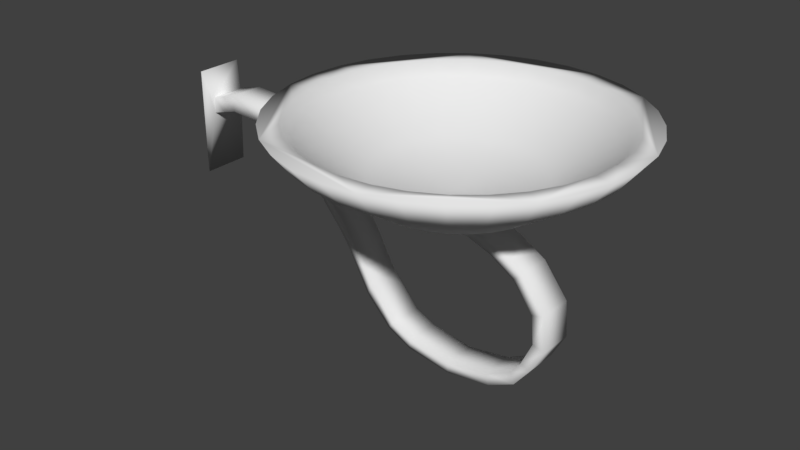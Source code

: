 # Source: WallCandleStickUnited_01.blend  (saved by Blender 2.79.0; exported with 4.5.12 LTS)
import bpy
from mathutils import Matrix  # noqa: F401  (used for matrix-valued properties, if any)

bpy.ops.wm.read_factory_settings(use_empty=True)
scene = bpy.context.scene
scene.name = 'Scene'

# ---- collections
col_collection_1 = bpy.data.collections.new('Collection 1'); scene.collection.children.link(col_collection_1)

# ---- materials (node trees are filled in below, after node groups)
mat_material = bpy.data.materials.new('Material')
mat_material.alpha_threshold = 0.0
mat_material.use_transparent_shadow = False
mat_material.roughness = 0.5

# ---- material node trees

# ---- world
world_world = bpy.data.worlds.new('World'); scene.world = world_world
world_world.color = (0.05088, 0.05088, 0.05088)
world_world.use_sun_shadow = False
world_world.sun_shadow_jitter_overblur = 0.0
world_world.cycles.sampling_method = 'MANUAL'

# ---- meshes
me_cube_002 = bpy.data.meshes.new('Cube.002')
me_cube_002.from_pydata([(-1.024, -0.1024, -0.1252), (-1.024, -0.1024, -0.02812), (-1.024, 0.1024, -0.1252), (-1.024, 0.1024, -0.02812), (-0.1961, -0.1024, -0.3757), (-0.1534, -0.1024, -0.408), (-0.1961, 0.1024, -0.3757), (-0.1534, 0.1024, -0.408), (-0.6001, 0.1024, 0.5212), (-0.619, 0.1024, 0.5913), (-0.6001, -0.1024, 0.5212), (-0.619, -0.1024, 0.5913), (-0.07962, 0.1024, -0.2612), (-0.1374, -0.1024, -0.2491), (-0.1374, 0.1024, -0.2491), (-0.07962, -0.1024, -0.2612), (-0.9409, 0.1024, -0.01185), (-0.9857, -0.1024, 0.0289), (-0.9857, 0.1024, 0.0289), (-0.9409, -0.1024, -0.01185), (-0.9393, 0.1024, 0.1921), (-0.8948, -0.1024, 0.1389), (-0.8948, 0.1024, 0.1389), (-0.9393, -0.1024, 0.1921), (-0.8931, 0.1024, 0.3031), (-0.8531, -0.1024, 0.2524), (-0.8531, 0.1024, 0.2524), (-0.8931, -0.1024, 0.3031), (-0.804, 0.1024, 0.4496), (-0.7603, -0.1024, 0.4002), (-0.7603, 0.1024, 0.4002), (-0.804, -0.1024, 0.4496), (-0.4344, 0.1024, 0.5352), (-0.4144, -0.1024, 0.6072), (-0.4144, 0.1024, 0.6072), (-0.4344, -0.1024, 0.5352), (-0.2667, 0.1024, 0.5268), (-0.2975, -0.1024, 0.4725), (-0.2975, 0.1024, 0.4725), (-0.2667, -0.1024, 0.5268), (-0.1502, 0.1024, 0.4366), (-0.2172, -0.1024, 0.4135), (-0.2172, 0.1024, 0.4135), (-0.1502, -0.1024, 0.4366), (-0.07391, 0.1024, 0.2778), (-0.1378, -0.1024, 0.2616), (-0.1378, 0.1024, 0.2616), (-0.07391, -0.1024, 0.2778), (-0.3149, 0.1024, -0.5598), (-0.3862, 0.1024, -0.5365), (-0.3862, -0.1024, -0.5365), (-0.3149, -0.1024, -0.5598), (-0.556, 0.1024, -0.691), (-0.6151, 0.1024, -0.6613), (-0.6151, -0.1024, -0.6613), (-0.556, -0.1024, -0.691), (-0.6642, 0.1024, -0.7649), (-0.7595, 0.1024, -0.7638), (-0.7595, -0.1024, -0.7638), (-0.6642, -0.1024, -0.7649), (-0.8454, 0.1024, -0.9201), (-0.936, 0.1024, -0.9237), (-0.936, -0.1024, -0.9237), (-0.8454, -0.1024, -0.9201), (-1.031, 0.1024, -1.14), (-1.127, 0.1024, -1.139), (-1.127, -0.1024, -1.139), (-1.031, -0.1024, -1.14), (-1.136, 0.1024, -1.369), (-1.232, 0.1024, -1.368), (-1.232, -0.1024, -1.368), (-1.136, -0.1024, -1.369), (-1.153, 0.1024, -1.575), (-1.248, 0.1024, -1.573), (-1.248, -0.1024, -1.573), (-1.153, -0.1024, -1.575), (-1.129, 0.1024, -1.661), (-1.224, 0.1024, -1.66), (-1.224, -0.1024, -1.66), (-1.129, -0.1024, -1.661), (-1.105, 0.1024, -1.741), (-1.201, 0.1024, -1.74), (-1.201, -0.1024, -1.74), (-1.105, -0.1024, -1.741), (-0.7231, 0.1392, -1.797), (-1.357, 0.1392, -1.796), (-1.357, -0.1406, -1.796), (-0.7231, -0.1406, -1.797), (-0.03582, 0.1024, 0.008288), (-0.09629, -0.1024, 0.006227), (-0.09629, 0.1024, 0.006227), (-0.03582, -0.1024, 0.008288), (-1.085, -3.652e-08, -0.02858), (-1.175, -0.09136, 0.4307), (-1.175, 0.09136, -0.4879), (-1.175, 0.3311, 0.3026), (-1.175, -0.4327, -0.2078), (-1.175, 0.4593, -0.1199), (-1.175, -0.3894, 0.2316), (-1.175, 0.3311, -0.3597), (-1.175, 0.09136, 0.4307), (-1.175, -0.09136, -0.4879), (-1.175, -0.1792, 0.4041), (-1.175, 0.4327, 0.1506), (-1.175, -0.4683, -0.02858), (-1.175, -0.2602, 0.3608), (-1.175, 0.1792, -0.4612), (-1.175, 0.2602, 0.3608), (-1.175, -0.2602, -0.418), (-1.175, -0.3894, -0.2888), (-1.175, 0.4683, -0.02858), (-1.175, -0.4327, 0.1506), (-1.175, 0.3894, -0.2888), (-1.175, 4.522e-07, 0.4397), (-1.175, 3.536e-08, -0.4969), (-1.175, 0.3894, 0.2316), (-1.175, -0.4593, -0.1199), (-1.175, -0.3311, 0.3026), (-1.175, 0.2602, -0.418), (-1.175, 0.1792, 0.4041), (-1.175, -0.1792, -0.4612), (-1.175, -0.3311, -0.3597), (-1.175, 0.4593, 0.06278), (-1.175, 0.4327, -0.2078), (-1.175, -0.4593, 0.06278), (-1.406, -0.7657, -0.3457), (-1.406, 0.8129, -0.1903), (-1.406, -0.6891, 0.4319), (-1.406, 0.5861, -0.6146), (-1.406, 0.1617, 0.7843), (-1.406, -0.1617, -0.8415), (-1.406, -0.3172, 0.7371), (-1.406, 0.7657, 0.2886), (-1.406, -0.8288, -0.02858), (-1.406, -0.4605, 0.6605), (-1.406, 0.3172, -0.7943), (-1.406, 0.4605, 0.6605), (-1.406, -0.4605, -0.7177), (-1.406, -0.6891, -0.489), (-1.406, -0.7657, 0.2886), (-1.406, 0.6891, -0.489), (-1.406, 0.8288, -0.02858), (-1.406, 7.638e-07, 0.8002), (-1.406, 2.606e-08, -0.8574), (-1.406, 0.6891, 0.4319), (-1.406, -0.8129, -0.1903), (-1.406, -0.5861, 0.5575), (-1.406, 0.4605, -0.7177), (-1.406, 0.3172, 0.7371), (-1.406, -0.3172, -0.7943), (-1.406, -0.5861, -0.6146), (-1.406, 0.8129, 0.1331), (-1.406, 0.7657, -0.3458), (-1.406, -0.8129, 0.1331), (-1.406, -0.1617, 0.7843), (-1.406, 0.1617, -0.8415), (-1.406, 0.5861, 0.5575), (-1.478, 1.0, -0.02858), (-1.478, 0.9808, -0.2237), (-1.478, 0.9239, -0.4113), (-1.478, 0.8315, -0.5842), (-1.478, 0.7071, -0.7357), (-1.478, 0.5556, -0.8601), (-1.478, 0.3827, -0.9525), (-1.478, 0.1951, -1.009), (-1.478, 7.55e-08, -1.029), (-1.478, -0.1951, -1.009), (-1.478, -0.3827, -0.9525), (-1.478, -0.5556, -0.8601), (-1.478, -0.7071, -0.7357), (-1.478, -0.8315, -0.5842), (-1.478, -0.9239, -0.4113), (-1.478, -0.9808, -0.2237), (-1.478, -1.0, -0.02858), (-1.478, -0.9808, 0.1665), (-1.478, -0.9239, 0.3541), (-1.478, -0.8315, 0.527), (-1.478, -0.7071, 0.6785), (-1.478, -0.5556, 0.8029), (-1.478, -0.3827, 0.8953), (-0.9706, -3.899e-08, -0.02858), (-1.478, -0.1951, 0.9522), (-1.478, 9.656e-07, 0.9714), (-1.478, 0.1951, 0.9522), (-1.478, 0.3827, 0.8953), (-1.478, 0.5556, 0.8029), (-1.478, 0.7071, 0.6785), (-1.478, 0.8315, 0.527), (-1.478, 0.9239, 0.3541), (-1.478, 0.9808, 0.1665), (-1.089, -0.09754, 0.4618), (-1.089, 0.09755, -0.519), (-1.089, 0.3536, 0.325), (-1.089, -0.4619, -0.2199), (-1.089, 0.4904, -0.1261), (-1.089, -0.4157, 0.2492), (-1.089, 0.3536, -0.3821), (-1.089, 0.09755, 0.4618), (-1.089, -0.09755, -0.519), (-1.089, -0.1913, 0.4334), (-1.089, 0.4619, 0.1628), (-1.089, -0.5, -0.02858), (-1.089, -0.2778, 0.3872), (-1.089, 0.1913, -0.4905), (-1.089, 0.2778, 0.3872), (-1.089, -0.2778, -0.4443), (-1.089, -0.4157, -0.3064), (-1.089, 0.5, -0.02858), (-1.089, -0.4619, 0.1628), (-1.089, 0.4157, -0.3064), (-1.089, 4.828e-07, 0.4714), (-1.089, 3.775e-08, -0.5286), (-1.089, 0.4157, 0.2492), (-1.089, -0.4904, -0.1261), (-1.089, -0.3536, 0.325), (-1.089, 0.2778, -0.4443), (-1.089, 0.1913, 0.4334), (-1.089, -0.1913, -0.4905), (-1.089, -0.3536, -0.3821), (-1.089, 0.4904, 0.06896), (-1.089, 0.4619, -0.2199), (-1.089, -0.4904, 0.06896), (-1.336, -0.8175, -0.3672), (-1.336, 0.8679, -0.2012), (-1.336, -0.7358, 0.463), (-1.336, 0.6257, -0.6543), (-1.336, 0.1726, 0.8393), (-1.336, -0.1726, -0.8965), (-1.336, -0.3386, 0.789), (-1.336, 0.8175, 0.3101), (-1.336, -0.8849, -0.02858), (-1.336, -0.4916, 0.7072), (-1.336, 0.3386, -0.8461), (-1.336, 0.4916, 0.7072), (-1.336, -0.4916, -0.7644), (-1.336, -0.7358, -0.5202), (-1.336, -0.8175, 0.3101), (-1.336, 0.7358, -0.5202), (-1.336, 0.8849, -0.02858), (-1.336, 8.155e-07, 0.8563), (-1.336, 2.782e-08, -0.9135), (-1.336, 0.7358, 0.463), (-1.336, -0.8679, -0.2012), (-1.336, -0.6257, 0.5971), (-1.336, 0.4916, -0.7644), (-1.336, 0.3386, 0.789), (-1.336, -0.3386, -0.8461), (-1.336, -0.6257, -0.6543), (-1.336, 0.8679, 0.1441), (-1.336, 0.8175, -0.3672), (-1.336, -0.8679, 0.1441), (-1.336, -0.1726, 0.8393), (-1.336, 0.1726, -0.8965), (-1.336, 0.6257, 0.5971), (-1.478, -0.1731, -0.8987), (-1.478, -0.3395, -0.8482), (-1.478, -0.4929, -0.7662), (-1.478, -0.6273, -0.6559), (-1.478, -0.7377, -0.5215), (-1.478, -0.8196, -0.3681), (-1.478, -0.8701, -0.2017), (-1.478, -0.8872, -0.02858), (-1.478, -0.8701, 0.1445), (-1.478, -0.8196, 0.3109), (-1.478, -0.7377, 0.4643), (-1.478, -0.6273, 0.5987), (-1.478, -0.1731, 0.8415), (-1.478, -0.3395, 0.7911), (-1.478, -0.4929, 0.7091), (-1.478, 0.1731, -0.8987), (-1.478, 5.024e-08, -0.9158), (-1.478, 0.3395, -0.8482), (-1.478, 0.3395, 0.7911), (-1.478, 0.1731, 0.8415), (-1.478, 8.399e-07, 0.8586), (-1.478, 0.4929, -0.7662), (-1.478, 0.6273, -0.6559), (-1.478, 0.6273, 0.5987), (-1.478, 0.4929, 0.7091), (-1.478, 0.7377, -0.5215), (-1.478, 0.7377, 0.4643), (-1.478, 0.8196, -0.3681), (-1.478, 0.8196, 0.3109), (-1.478, 0.8701, -0.2017), (-1.478, 0.8872, -0.02858), (-1.478, 0.8701, 0.1445)], [], [(0, 1, 3, 2), (14, 12, 7, 6), (7, 5, 51, 48), (19, 17, 1, 0), (14, 6, 4, 13), (18, 3, 1, 17), (34, 9, 11, 33), (30, 8, 10, 29), (35, 33, 11, 10), (30, 28, 9, 8), (4, 5, 15, 13), (7, 12, 15, 5), (90, 14, 13, 89), (90, 88, 12, 14), (2, 3, 18, 16), (2, 16, 19, 0), (20, 18, 17, 23), (21, 23, 17, 19), (25, 27, 23, 21), (24, 20, 23, 27), (16, 18, 20, 22), (16, 22, 21, 19), (28, 24, 27, 31), (29, 31, 27, 25), (22, 20, 24, 26), (22, 26, 25, 21), (10, 11, 31, 29), (9, 28, 31, 11), (26, 24, 28, 30), (26, 30, 29, 25), (8, 9, 34, 32), (8, 32, 35, 10), (37, 39, 33, 35), (36, 34, 33, 39), (40, 36, 39, 43), (41, 43, 39, 37), (32, 34, 36, 38), (32, 38, 37, 35), (45, 47, 43, 41), (44, 40, 43, 47), (38, 36, 40, 42), (38, 42, 41, 37), (88, 44, 47, 91), (89, 91, 47, 45), (42, 40, 44, 46), (42, 46, 45, 41), (48, 51, 55, 52), (6, 7, 48, 49), (5, 4, 50, 51), (4, 6, 49, 50), (53, 52, 56, 57), (49, 48, 52, 53), (51, 50, 54, 55), (50, 49, 53, 54), (56, 59, 63, 60), (55, 54, 58, 59), (54, 53, 57, 58), (52, 55, 59, 56), (63, 62, 66, 67), (57, 56, 60, 61), (59, 58, 62, 63), (58, 57, 61, 62), (64, 67, 71, 68), (62, 61, 65, 66), (60, 63, 67, 64), (61, 60, 64, 65), (69, 68, 72, 73), (65, 64, 68, 69), (67, 66, 70, 71), (66, 65, 69, 70), (75, 74, 78, 79), (71, 70, 74, 75), (70, 69, 73, 74), (68, 71, 75, 72), (76, 79, 83, 80), (74, 73, 77, 78), (72, 75, 79, 76), (73, 72, 76, 77), (83, 82, 86, 87), (77, 76, 80, 81), (79, 78, 82, 83), (78, 77, 81, 82), (85, 84, 87, 86), (82, 81, 85, 86), (80, 83, 87, 84), (81, 80, 84, 85), (13, 15, 91, 89), (12, 88, 91, 15), (46, 44, 88, 90), (46, 90, 89, 45), (114, 92, 94), (96, 92, 109), (117, 92, 98), (119, 92, 100), (110, 92, 122), (97, 92, 110), (94, 92, 106), (109, 92, 121), (98, 92, 111), (100, 92, 113), (122, 92, 103), (106, 92, 118), (121, 92, 108), (111, 92, 124), (113, 92, 93), (103, 92, 115), (118, 92, 99), (108, 92, 120), (124, 92, 104), (93, 92, 102), (115, 92, 95), (99, 92, 112), (120, 92, 101), (104, 92, 116), (102, 92, 105), (95, 92, 107), (112, 92, 123), (101, 92, 114), (116, 92, 96), (105, 92, 117), (107, 92, 119), (123, 92, 97), (136, 107, 119, 148), (152, 123, 97, 126), (143, 114, 94, 155), (125, 96, 109, 138), (146, 117, 98, 127), (148, 119, 100, 129), (141, 110, 122, 151), (126, 97, 110, 141), (155, 94, 106, 135), (138, 109, 121, 150), (127, 98, 111, 139), (129, 100, 113, 142), (151, 122, 103, 132), (135, 106, 118, 147), (150, 121, 108, 137), (139, 111, 124, 153), (142, 113, 93, 154), (132, 103, 115, 144), (147, 118, 99, 128), (137, 108, 120, 149), (153, 124, 104, 133), (154, 93, 102, 131), (144, 115, 95, 156), (128, 99, 112, 140), (149, 120, 101, 130), (133, 104, 116, 145), (131, 102, 105, 134), (156, 95, 107, 136), (140, 112, 123, 152), (130, 101, 114, 143), (145, 116, 96, 125), (134, 105, 117, 146), (157, 238, 223, 158), (158, 223, 249, 159), (159, 249, 237, 160), (160, 237, 225, 161), (161, 225, 244, 162), (162, 244, 232, 163), (163, 232, 252, 164), (164, 252, 240, 165), (165, 240, 227, 166), (166, 227, 246, 167), (167, 246, 234, 168), (168, 234, 247, 169), (169, 247, 235, 170), (170, 235, 222, 171), (171, 222, 242, 172), (172, 242, 230, 173), (173, 230, 250, 174), (174, 250, 236, 175), (175, 236, 224, 176), (176, 224, 243, 177), (177, 243, 231, 178), (178, 231, 228, 179), (179, 228, 251, 181), (181, 251, 239, 182), (182, 239, 226, 183), (183, 226, 245, 184), (184, 245, 233, 185), (185, 233, 253, 186), (186, 253, 241, 187), (187, 241, 229, 188), (188, 229, 248, 189), (189, 248, 238, 157), (157, 158, 159, 160, 161, 162, 163, 164, 165, 270, 269, 271, 275, 276, 279, 281, 283, 284, 285, 282, 280, 277, 278, 272, 273, 274, 182, 183, 184, 185, 186, 187, 188, 189), (211, 191, 180), (193, 206, 180), (214, 195, 180), (216, 197, 180), (207, 219, 180), (194, 207, 180), (191, 203, 180), (206, 218, 180), (195, 208, 180), (197, 210, 180), (219, 200, 180), (203, 215, 180), (218, 205, 180), (208, 221, 180), (210, 190, 180), (200, 212, 180), (215, 196, 180), (205, 217, 180), (221, 201, 180), (190, 199, 180), (212, 192, 180), (196, 209, 180), (217, 198, 180), (201, 213, 180), (199, 202, 180), (192, 204, 180), (209, 220, 180), (198, 211, 180), (213, 193, 180), (202, 214, 180), (204, 216, 180), (220, 194, 180), (233, 245, 216, 204), (249, 223, 194, 220), (240, 252, 191, 211), (222, 235, 206, 193), (243, 224, 195, 214), (245, 226, 197, 216), (238, 248, 219, 207), (223, 238, 207, 194), (252, 232, 203, 191), (235, 247, 218, 206), (224, 236, 208, 195), (226, 239, 210, 197), (248, 229, 200, 219), (232, 244, 215, 203), (247, 234, 205, 218), (236, 250, 221, 208), (239, 251, 190, 210), (229, 241, 212, 200), (244, 225, 196, 215), (234, 246, 217, 205), (250, 230, 201, 221), (251, 228, 199, 190), (241, 253, 192, 212), (225, 237, 209, 196), (246, 227, 198, 217), (230, 242, 213, 201), (228, 231, 202, 199), (253, 233, 204, 192), (237, 249, 220, 209), (227, 240, 211, 198), (242, 222, 193, 213), (231, 243, 214, 202), (254, 130, 143, 270), (257, 150, 137, 256), (256, 137, 149, 255), (273, 129, 142, 274), (269, 155, 135, 271), (270, 143, 155, 269), (275, 147, 128, 276), (262, 153, 133, 261), (278, 136, 148, 272), (261, 133, 145, 260), (284, 141, 151, 285), (276, 128, 140, 279), (264, 127, 139, 263), (279, 140, 152, 281), (258, 138, 150, 257), (280, 144, 156, 277), (285, 151, 132, 282), (272, 148, 129, 273), (259, 125, 138, 258), (265, 146, 127, 264), (182, 274, 266, 267, 268, 265, 264, 263, 262, 261, 260, 259, 258, 257, 256, 255, 254, 270, 165, 166, 167, 168, 169, 170, 171, 172, 173, 174, 175, 176, 177, 178, 179, 181), (267, 131, 134, 268), (283, 126, 141, 284), (271, 135, 147, 275), (274, 142, 154, 266), (255, 149, 130, 254), (263, 139, 153, 262), (282, 132, 144, 280), (281, 152, 126, 283), (260, 145, 125, 259), (266, 154, 131, 267), (277, 156, 136, 278), (268, 134, 146, 265)])
me_cube_002.polygons.foreach_set('use_smooth', [True] * 284)
_uv = me_cube_002.uv_layers.new(name='UVMap')
_uv.uv.foreach_set('vector', [0.8343, 0.2339, 0.8119, 0.2339, 0.8119, 0.1818, 0.8343, 0.1818, 0.6744, 0.299, 0.6766, 0.2882, 0.7039, 0.3019, 0.6979, 0.3099, 0.9409, 0.1297, 0.9409, 0.07765, 0.9805, 0.07765, 0.9805, 0.1297, 0.369, 0.448, 0.3765, 0.4563, 0.3659, 0.4633, 0.3479, 0.4633, 0.8278, 0.1818, 0.7984, 0.1818, 0.7984, 0.1297, 0.8278, 0.1297, 0.7987, 0.1818, 0.8119, 0.1818, 0.8119, 0.2339, 0.7987, 0.2339, 0.5971, 0.2339, 0.5535, 0.2339, 0.5535, 0.1818, 0.5971, 0.1818, 0.604, 0.02558, 0.642, 0.02558, 0.642, 0.07765, 0.604, 0.07765, 0.4706, 0.3539, 0.484, 0.3502, 0.4811, 0.3882, 0.468, 0.3847, 0.5537, 0.4147, 0.5445, 0.4228, 0.5182, 0.3884, 0.5312, 0.3849, 0.3014, 0.3096, 0.2954, 0.3016, 0.3226, 0.2879, 0.3249, 0.2987, 0.9409, 0.1297, 0.9051, 0.1297, 0.9051, 0.07765, 0.9409, 0.07765, 0.8869, 0.1818, 0.8278, 0.1818, 0.8278, 0.1297, 0.8869, 0.1297, 0.6269, 0.2913, 0.6265, 0.2801, 0.6766, 0.2882, 0.6744, 0.299, 0.6513, 0.4636, 0.6333, 0.4636, 0.6227, 0.4566, 0.6303, 0.4483, 0.6325, 0.1297, 0.6609, 0.1297, 0.6609, 0.1818, 0.6325, 0.1818, 0.7608, 0.1818, 0.7987, 0.1818, 0.7987, 0.2339, 0.7608, 0.2339, 0.397, 0.4394, 0.4069, 0.4477, 0.3765, 0.4563, 0.369, 0.448, 0.4181, 0.4317, 0.4275, 0.4391, 0.4069, 0.4477, 0.397, 0.4394, 0.735, 0.1818, 0.7608, 0.1818, 0.7608, 0.2339, 0.735, 0.2339, 0.6303, 0.4483, 0.6227, 0.4566, 0.5924, 0.448, 0.6022, 0.4397, 0.6609, 0.1297, 0.6968, 0.1297, 0.6968, 0.1818, 0.6609, 0.1818, 0.7009, 0.1818, 0.735, 0.1818, 0.735, 0.2339, 0.7009, 0.2339, 0.4455, 0.4144, 0.4547, 0.4225, 0.4275, 0.4391, 0.4181, 0.4317, 0.6022, 0.4397, 0.5924, 0.448, 0.5717, 0.4394, 0.5812, 0.4319, 0.6968, 0.1297, 0.724, 0.1297, 0.724, 0.1818, 0.6968, 0.1818, 0.468, 0.3847, 0.4811, 0.3882, 0.4547, 0.4225, 0.4455, 0.4144, 0.6675, 0.1818, 0.7009, 0.1818, 0.7009, 0.2339, 0.6675, 0.2339, 0.5812, 0.4319, 0.5717, 0.4394, 0.5445, 0.4228, 0.5537, 0.4147, 0.724, 0.1297, 0.7606, 0.1297, 0.7606, 0.1818, 0.724, 0.1818, 0.5312, 0.3849, 0.5182, 0.3884, 0.5152, 0.3504, 0.5286, 0.3541, 0.642, 0.02558, 0.6804, 0.02558, 0.6804, 0.07765, 0.642, 0.07765, 0.459, 0.3284, 0.4691, 0.3227, 0.484, 0.3502, 0.4706, 0.3539, 0.6354, 0.2339, 0.5971, 0.2339, 0.5971, 0.1818, 0.6354, 0.1818, 0.6675, 0.2339, 0.6354, 0.2339, 0.6354, 0.1818, 0.6675, 0.1818, 0.448, 0.3135, 0.4523, 0.301, 0.4691, 0.3227, 0.459, 0.3284, 0.5286, 0.3541, 0.5152, 0.3504, 0.5302, 0.323, 0.5402, 0.3287, 0.6804, 0.02558, 0.7114, 0.02558, 0.7114, 0.07765, 0.6804, 0.07765, 0.4198, 0.2987, 0.4228, 0.2869, 0.4523, 0.301, 0.448, 0.3135, 0.7815, 0.1297, 0.7475, 0.1297, 0.7475, 0.07765, 0.7815, 0.07765, 0.5402, 0.3287, 0.5302, 0.323, 0.5469, 0.3013, 0.5512, 0.3138, 0.7114, 0.02558, 0.7294, 0.02558, 0.7294, 0.07765, 0.7114, 0.07765, 0.8421, 0.1297, 0.7815, 0.1297, 0.7815, 0.07765, 0.8421, 0.07765, 0.3723, 0.291, 0.3727, 0.2798, 0.4228, 0.2869, 0.4198, 0.2987, 0.5512, 0.3138, 0.5469, 0.3013, 0.5764, 0.2871, 0.5794, 0.299, 0.9805, 0.1818, 0.9457, 0.1818, 0.9457, 0.1297, 0.9805, 0.1297, 0.6219, 0.1297, 0.6219, 0.07765, 0.6787, 0.07765, 0.6787, 0.1297, 0.6979, 0.3099, 0.7039, 0.3019, 0.7321, 0.3319, 0.7277, 0.3452, 0.2954, 0.3016, 0.3014, 0.3096, 0.2715, 0.3449, 0.2671, 0.3317, 0.7984, 0.1297, 0.7984, 0.1818, 0.7606, 0.1818, 0.7606, 0.1297, 0.7509, 0.3877, 0.7565, 0.3767, 0.7702, 0.3968, 0.77, 0.4145, 0.7277, 0.3452, 0.7321, 0.3319, 0.7565, 0.3767, 0.7509, 0.3877, 0.2671, 0.3317, 0.2715, 0.3449, 0.2483, 0.3874, 0.2428, 0.3765, 0.6145, 0.1378, 0.5584, 0.1378, 0.5584, 0.08437, 0.6145, 0.08437, 0.7043, 0.1297, 0.7043, 0.07765, 0.7475, 0.07765, 0.7475, 0.1297, 0.2428, 0.3765, 0.2483, 0.3874, 0.2292, 0.4143, 0.229, 0.3966, 0.7294, 0.07765, 0.7294, 0.02558, 0.7536, 0.02558, 0.7536, 0.07765, 0.6787, 0.1297, 0.6787, 0.07765, 0.7043, 0.07765, 0.7043, 0.1297, 0.2002, 0.4302, 0.1995, 0.4471, 0.1595, 0.4825, 0.1593, 0.4648, 0.77, 0.4145, 0.7702, 0.3968, 0.799, 0.4305, 0.7997, 0.4473, 0.229, 0.3966, 0.2292, 0.4143, 0.1995, 0.4471, 0.2002, 0.4302, 0.7536, 0.07765, 0.7536, 0.02558, 0.7911, 0.02558, 0.7911, 0.07765, 0.367, 0.1525, 0.367, 0.09067, 0.4331, 0.09067, 0.4331, 0.1525, 0.7911, 0.07765, 0.7911, 0.02558, 0.8415, 0.02558, 0.8415, 0.07765, 0.3006, 0.1525, 0.3006, 0.09067, 0.367, 0.09067, 0.367, 0.1525, 0.7997, 0.4473, 0.799, 0.4305, 0.8399, 0.4651, 0.8397, 0.4828, 0.8823, 0.5023, 0.8825, 0.4846, 0.9206, 0.4876, 0.9204, 0.5053, 0.8397, 0.4828, 0.8399, 0.4651, 0.8825, 0.4846, 0.8823, 0.5023, 0.1593, 0.4648, 0.1595, 0.4825, 0.1169, 0.502, 0.1167, 0.4843, 0.8415, 0.07765, 0.8415, 0.02558, 0.8948, 0.02558, 0.8948, 0.07765, 0.07858, 0.4873, 0.07879, 0.5051, 0.06266, 0.5006, 0.06244, 0.4829, 0.1167, 0.4843, 0.1169, 0.502, 0.07879, 0.5051, 0.07858, 0.4873, 0.8948, 0.07765, 0.8948, 0.02558, 0.9422, 0.02558, 0.9422, 0.07765, 0.4331, 0.1525, 0.4331, 0.09067, 0.4894, 0.09067, 0.4894, 0.1525, 0.5122, 0.1525, 0.5122, 0.09067, 0.5331, 0.09067, 0.5331, 0.1525, 0.9422, 0.07765, 0.9422, 0.02558, 0.9622, 0.02558, 0.9622, 0.07765, 0.4894, 0.1525, 0.4894, 0.09067, 0.5122, 0.09067, 0.5122, 0.1525, 0.9204, 0.5053, 0.9206, 0.4876, 0.9368, 0.4832, 0.9366, 0.5009, 0.04762, 0.4786, 0.04783, 0.4963, 0.03747, 0.5252, 0.03726, 0.4075, 0.9366, 0.5009, 0.9368, 0.4832, 0.9516, 0.4788, 0.9514, 0.4965, 0.06244, 0.4829, 0.06266, 0.5006, 0.04783, 0.4963, 0.04762, 0.4786, 0.9622, 0.07765, 0.9622, 0.02558, 0.9805, 0.02558, 0.9805, 0.07765, 0.2039, 0.2858, 0.05779, 0.2858, 0.05779, 0.2146, 0.2039, 0.2146, 0.1118, 0.1119, 0.05571, 0.1119, 0.0456, 0.07271, 0.1223, 0.07271, 0.2265, 0.08384, 0.2265, 0.1457, 0.1223, 0.1572, 0.1223, 0.07271, 0.9514, 0.4965, 0.9516, 0.4788, 0.962, 0.4078, 0.9618, 0.5255, 0.3249, 0.2987, 0.3226, 0.2879, 0.3727, 0.2798, 0.3723, 0.291, 0.9051, 0.1297, 0.8421, 0.1297, 0.8421, 0.07765, 0.9051, 0.07765, 0.5794, 0.299, 0.5764, 0.2871, 0.6265, 0.2801, 0.6269, 0.2913, 0.9457, 0.1818, 0.8869, 0.1818, 0.8869, 0.1297, 0.9457, 0.1297, 0.1413, 0.7488, 0.2485, 0.7488, 0.1433, 0.7697, 0.2075, 0.6497, 0.2485, 0.7488, 0.1889, 0.6596, 0.3244, 0.6729, 0.2485, 0.7488, 0.3081, 0.6596, 0.3476, 0.7898, 0.2485, 0.7488, 0.3537, 0.7697, 0.2485, 0.856, 0.2485, 0.7488, 0.2694, 0.854, 0.2276, 0.854, 0.2485, 0.7488, 0.2485, 0.856, 0.1433, 0.7697, 0.2485, 0.7488, 0.1494, 0.7898, 0.1889, 0.6596, 0.2485, 0.7488, 0.1727, 0.6729, 0.3081, 0.6596, 0.2485, 0.7488, 0.2896, 0.6497, 0.3537, 0.7697, 0.2485, 0.7488, 0.3558, 0.7488, 0.2694, 0.854, 0.2485, 0.7488, 0.2896, 0.8479, 0.1494, 0.7898, 0.2485, 0.7488, 0.1594, 0.8084, 0.1727, 0.6729, 0.2485, 0.7488, 0.1594, 0.6892, 0.2896, 0.6497, 0.2485, 0.7488, 0.2694, 0.6436, 0.3558, 0.7488, 0.2485, 0.7488, 0.3537, 0.7279, 0.2896, 0.8479, 0.2485, 0.7488, 0.3081, 0.8379, 0.1594, 0.8084, 0.2485, 0.7488, 0.1727, 0.8246, 0.1594, 0.6892, 0.2485, 0.7488, 0.1494, 0.7077, 0.2694, 0.6436, 0.2485, 0.7488, 0.2485, 0.6415, 0.3537, 0.7279, 0.2485, 0.7488, 0.3476, 0.7077, 0.3081, 0.8379, 0.2485, 0.7488, 0.3244, 0.8246, 0.1727, 0.8246, 0.2485, 0.7488, 0.1889, 0.8379, 0.1494, 0.7077, 0.2485, 0.7488, 0.1433, 0.7279, 0.2485, 0.6415, 0.2485, 0.7488, 0.2276, 0.6436, 0.3476, 0.7077, 0.2485, 0.7488, 0.3377, 0.6892, 0.3244, 0.8246, 0.2485, 0.7488, 0.3377, 0.8084, 0.1889, 0.8379, 0.2485, 0.7488, 0.2075, 0.8479, 0.1433, 0.7279, 0.2485, 0.7488, 0.1413, 0.7488, 0.2276, 0.6436, 0.2485, 0.7488, 0.2075, 0.6497, 0.3377, 0.6892, 0.2485, 0.7488, 0.3244, 0.6729, 0.3377, 0.8084, 0.2485, 0.7488, 0.3476, 0.7898, 0.2075, 0.8479, 0.2485, 0.7488, 0.2276, 0.854, 0.4063, 0.8542, 0.3377, 0.8084, 0.3476, 0.7898, 0.4239, 0.8214, 0.1759, 0.9241, 0.2075, 0.8479, 0.2276, 0.854, 0.2115, 0.9349, 0.05873, 0.7488, 0.1413, 0.7488, 0.1433, 0.7697, 0.06238, 0.7858, 0.1759, 0.5734, 0.2075, 0.6497, 0.1889, 0.6596, 0.1431, 0.591, 0.3827, 0.6146, 0.3244, 0.6729, 0.3081, 0.6596, 0.354, 0.591, 0.4239, 0.8214, 0.3476, 0.7898, 0.3537, 0.7697, 0.4347, 0.7858, 0.2485, 0.9386, 0.2485, 0.856, 0.2694, 0.854, 0.2855, 0.9349, 0.2115, 0.9349, 0.2276, 0.854, 0.2485, 0.856, 0.2485, 0.9386, 0.06238, 0.7858, 0.1433, 0.7697, 0.1494, 0.7898, 0.07318, 0.8214, 0.1431, 0.591, 0.1889, 0.6596, 0.1727, 0.6729, 0.1143, 0.6146, 0.354, 0.591, 0.3081, 0.6596, 0.2896, 0.6497, 0.3212, 0.5734, 0.4347, 0.7858, 0.3537, 0.7697, 0.3558, 0.7488, 0.4383, 0.7488, 0.2855, 0.9349, 0.2694, 0.854, 0.2896, 0.8479, 0.3212, 0.9241, 0.07318, 0.8214, 0.1494, 0.7898, 0.1594, 0.8084, 0.09072, 0.8542, 0.1143, 0.6146, 0.1727, 0.6729, 0.1594, 0.6892, 0.09072, 0.6433, 0.3212, 0.5734, 0.2896, 0.6497, 0.2694, 0.6436, 0.2855, 0.5626, 0.4383, 0.7488, 0.3558, 0.7488, 0.3537, 0.7279, 0.4347, 0.7118, 0.3212, 0.9241, 0.2896, 0.8479, 0.3081, 0.8379, 0.354, 0.9066, 0.09072, 0.8542, 0.1594, 0.8084, 0.1727, 0.8246, 0.1143, 0.883, 0.09072, 0.6433, 0.1594, 0.6892, 0.1494, 0.7077, 0.07318, 0.6761, 0.2855, 0.5626, 0.2694, 0.6436, 0.2485, 0.6415, 0.2485, 0.559, 0.4347, 0.7118, 0.3537, 0.7279, 0.3476, 0.7077, 0.4239, 0.6761, 0.354, 0.9066, 0.3081, 0.8379, 0.3244, 0.8246, 0.3827, 0.883, 0.1143, 0.883, 0.1727, 0.8246, 0.1889, 0.8379, 0.1431, 0.9066, 0.07318, 0.6761, 0.1494, 0.7077, 0.1433, 0.7279, 0.06238, 0.7118, 0.2485, 0.559, 0.2485, 0.6415, 0.2276, 0.6436, 0.2115, 0.5626, 0.4239, 0.6761, 0.3476, 0.7077, 0.3377, 0.6892, 0.4063, 0.6433, 0.3827, 0.883, 0.3244, 0.8246, 0.3377, 0.8084, 0.4063, 0.8542, 0.1431, 0.9066, 0.1889, 0.8379, 0.2075, 0.8479, 0.1759, 0.9241, 0.06238, 0.7118, 0.1433, 0.7279, 0.1413, 0.7488, 0.05873, 0.7488, 0.2115, 0.5626, 0.2276, 0.6436, 0.2075, 0.6497, 0.1759, 0.5734, 0.4063, 0.6433, 0.3377, 0.6892, 0.3244, 0.6729, 0.3827, 0.6146, 0.75, 0.5229, 0.75, 0.5492, 0.7104, 0.5531, 0.7053, 0.5273, 0.7053, 0.5273, 0.7104, 0.5531, 0.6724, 0.5647, 0.6623, 0.5403, 0.6623, 0.5403, 0.6724, 0.5647, 0.6374, 0.5834, 0.6227, 0.5615, 0.6227, 0.5615, 0.6374, 0.5834, 0.6067, 0.6086, 0.588, 0.5899, 0.588, 0.5899, 0.6067, 0.6086, 0.5815, 0.6393, 0.5596, 0.6247, 0.5596, 0.6247, 0.5815, 0.6393, 0.5627, 0.6743, 0.5384, 0.6642, 0.5384, 0.6642, 0.5627, 0.6743, 0.5512, 0.7123, 0.5254, 0.7072, 0.5254, 0.7072, 0.5512, 0.7123, 0.5473, 0.7519, 0.521, 0.7519, 0.521, 0.7519, 0.5473, 0.7519, 0.5512, 0.7914, 0.5254, 0.7965, 0.5254, 0.7965, 0.5512, 0.7914, 0.5627, 0.8294, 0.5384, 0.8395, 0.5384, 0.8395, 0.5627, 0.8294, 0.5815, 0.8645, 0.5596, 0.8791, 0.5596, 0.8791, 0.5815, 0.8645, 0.6067, 0.8952, 0.588, 0.9138, 0.588, 0.9138, 0.6067, 0.8952, 0.6374, 0.9204, 0.6227, 0.9423, 0.6227, 0.9423, 0.6374, 0.9204, 0.6724, 0.9391, 0.6623, 0.9634, 0.6623, 0.9634, 0.6724, 0.9391, 0.7104, 0.9506, 0.7053, 0.9765, 0.7053, 0.9765, 0.7104, 0.9506, 0.75, 0.9545, 0.75, 0.9809, 0.75, 0.9809, 0.75, 0.9545, 0.7895, 0.9506, 0.7946, 0.9765, 0.7946, 0.9765, 0.7895, 0.9506, 0.8275, 0.9391, 0.8376, 0.9634, 0.8376, 0.9634, 0.8275, 0.9391, 0.8625, 0.9204, 0.8772, 0.9423, 0.8772, 0.9423, 0.8625, 0.9204, 0.8932, 0.8952, 0.9119, 0.9138, 0.9119, 0.9138, 0.8932, 0.8952, 0.9185, 0.8645, 0.9404, 0.8791, 0.9404, 0.8791, 0.9185, 0.8645, 0.9372, 0.8294, 0.9615, 0.8395, 0.9615, 0.8395, 0.9372, 0.8294, 0.9487, 0.7914, 0.9746, 0.7965, 0.9746, 0.7965, 0.9487, 0.7914, 0.9526, 0.7519, 0.979, 0.7519, 0.979, 0.7519, 0.9526, 0.7519, 0.9487, 0.7123, 0.9746, 0.7072, 0.9746, 0.7072, 0.9487, 0.7123, 0.9372, 0.6743, 0.9615, 0.6642, 0.9615, 0.6642, 0.9372, 0.6743, 0.9185, 0.6393, 0.9404, 0.6247, 0.9404, 0.6247, 0.9185, 0.6393, 0.8932, 0.6086, 0.9119, 0.5899, 0.9119, 0.5899, 0.8932, 0.6086, 0.8625, 0.5834, 0.8772, 0.5615, 0.8772, 0.5615, 0.8625, 0.5834, 0.8275, 0.5647, 0.8376, 0.5403, 0.8376, 0.5403, 0.8275, 0.5647, 0.7895, 0.5531, 0.7946, 0.5273, 0.7946, 0.5273, 0.7895, 0.5531, 0.75, 0.5492, 0.75, 0.5229, 0.2485, 0.9778, 0.2038, 0.9734, 0.1609, 0.9603, 0.1213, 0.9392, 0.0866, 0.9107, 0.05812, 0.876, 0.03696, 0.8364, 0.02393, 0.7935, 0.01953, 0.7488, 0.04536, 0.7488, 0.04927, 0.7884, 0.06083, 0.8265, 0.0796, 0.8616, 0.1049, 0.8924, 0.1357, 0.9177, 0.1708, 0.9365, 0.2089, 0.948, 0.2485, 0.9519, 0.2882, 0.948, 0.3263, 0.9365, 0.3614, 0.9177, 0.3922, 0.8924, 0.4174, 0.8616, 0.4362, 0.8265, 0.4478, 0.7884, 0.4517, 0.7488, 0.4775, 0.7488, 0.4731, 0.7935, 0.4601, 0.8364, 0.4389, 0.876, 0.4104, 0.9107, 0.3757, 0.9392, 0.3362, 0.9603, 0.2932, 0.9734, 0.6355, 0.7519, 0.6377, 0.7295, 0.75, 0.7519, 0.7061, 0.8577, 0.6864, 0.8471, 0.75, 0.7519, 0.8309, 0.8328, 0.8136, 0.8471, 0.75, 0.7519, 0.8557, 0.7081, 0.8623, 0.7295, 0.75, 0.7519, 0.75, 0.6374, 0.7723, 0.6396, 0.75, 0.7519, 0.7276, 0.6396, 0.75, 0.6374, 0.75, 0.7519, 0.6377, 0.7295, 0.6442, 0.7081, 0.75, 0.7519, 0.6864, 0.8471, 0.669, 0.8328, 0.75, 0.7519, 0.8136, 0.8471, 0.7938, 0.8577, 0.75, 0.7519, 0.8623, 0.7295, 0.8645, 0.7519, 0.75, 0.7519, 0.7723, 0.6396, 0.7938, 0.6461, 0.75, 0.7519, 0.6442, 0.7081, 0.6548, 0.6883, 0.75, 0.7519, 0.669, 0.8328, 0.6548, 0.8155, 0.75, 0.7519, 0.7938, 0.8577, 0.7723, 0.8642, 0.75, 0.7519, 0.8645, 0.7519, 0.8623, 0.7742, 0.75, 0.7519, 0.7938, 0.6461, 0.8136, 0.6567, 0.75, 0.7519, 0.6548, 0.6883, 0.669, 0.6709, 0.75, 0.7519, 0.6548, 0.8155, 0.6442, 0.7957, 0.75, 0.7519, 0.7723, 0.8642, 0.75, 0.8664, 0.75, 0.7519, 0.8623, 0.7742, 0.8557, 0.7957, 0.75, 0.7519, 0.8136, 0.6567, 0.8309, 0.6709, 0.75, 0.7519, 0.669, 0.6709, 0.6864, 0.6567, 0.75, 0.7519, 0.6442, 0.7957, 0.6377, 0.7742, 0.75, 0.7519, 0.75, 0.8664, 0.7276, 0.8642, 0.75, 0.7519, 0.8557, 0.7957, 0.8452, 0.8155, 0.75, 0.7519, 0.8309, 0.6709, 0.8452, 0.6883, 0.75, 0.7519, 0.6864, 0.6567, 0.7061, 0.6461, 0.75, 0.7519, 0.6377, 0.7742, 0.6355, 0.7519, 0.75, 0.7519, 0.7276, 0.8642, 0.7061, 0.8577, 0.75, 0.7519, 0.8452, 0.8155, 0.8309, 0.8328, 0.75, 0.7519, 0.8452, 0.6883, 0.8557, 0.7081, 0.75, 0.7519, 0.7061, 0.6461, 0.7276, 0.6396, 0.75, 0.7519, 0.9185, 0.6393, 0.9372, 0.6743, 0.8557, 0.7081, 0.8452, 0.6883, 0.6724, 0.5647, 0.7104, 0.5531, 0.7276, 0.6396, 0.7061, 0.6461, 0.5473, 0.7519, 0.5512, 0.7123, 0.6377, 0.7295, 0.6355, 0.7519, 0.6724, 0.9391, 0.6374, 0.9204, 0.6864, 0.8471, 0.7061, 0.8577, 0.8932, 0.8952, 0.8625, 0.9204, 0.8136, 0.8471, 0.8309, 0.8328, 0.9372, 0.6743, 0.9487, 0.7123, 0.8623, 0.7295, 0.8557, 0.7081, 0.75, 0.5492, 0.7895, 0.5531, 0.7723, 0.6396, 0.75, 0.6374, 0.7104, 0.5531, 0.75, 0.5492, 0.75, 0.6374, 0.7276, 0.6396, 0.5512, 0.7123, 0.5627, 0.6743, 0.6442, 0.7081, 0.6377, 0.7295, 0.6374, 0.9204, 0.6067, 0.8952, 0.669, 0.8328, 0.6864, 0.8471, 0.8625, 0.9204, 0.8275, 0.9391, 0.7938, 0.8577, 0.8136, 0.8471, 0.9487, 0.7123, 0.9526, 0.7519, 0.8645, 0.7519, 0.8623, 0.7295, 0.7895, 0.5531, 0.8275, 0.5647, 0.7938, 0.6461, 0.7723, 0.6396, 0.5627, 0.6743, 0.5815, 0.6393, 0.6548, 0.6883, 0.6442, 0.7081, 0.6067, 0.8952, 0.5815, 0.8645, 0.6548, 0.8155, 0.669, 0.8328, 0.8275, 0.9391, 0.7895, 0.9506, 0.7723, 0.8642, 0.7938, 0.8577, 0.9526, 0.7519, 0.9487, 0.7914, 0.8623, 0.7742, 0.8645, 0.7519, 0.8275, 0.5647, 0.8625, 0.5834, 0.8136, 0.6567, 0.7938, 0.6461, 0.5815, 0.6393, 0.6067, 0.6086, 0.669, 0.6709, 0.6548, 0.6883, 0.5815, 0.8645, 0.5627, 0.8294, 0.6442, 0.7957, 0.6548, 0.8155, 0.7895, 0.9506, 0.75, 0.9545, 0.75, 0.8664, 0.7723, 0.8642, 0.9487, 0.7914, 0.9372, 0.8294, 0.8557, 0.7957, 0.8623, 0.7742, 0.8625, 0.5834, 0.8932, 0.6086, 0.8309, 0.6709, 0.8136, 0.6567, 0.6067, 0.6086, 0.6374, 0.5834, 0.6864, 0.6567, 0.669, 0.6709, 0.5627, 0.8294, 0.5512, 0.7914, 0.6377, 0.7742, 0.6442, 0.7957, 0.75, 0.9545, 0.7104, 0.9506, 0.7276, 0.8642, 0.75, 0.8664, 0.9372, 0.8294, 0.9185, 0.8645, 0.8452, 0.8155, 0.8557, 0.7957, 0.8932, 0.6086, 0.9185, 0.6393, 0.8452, 0.6883, 0.8309, 0.6709, 0.6374, 0.5834, 0.6724, 0.5647, 0.7061, 0.6461, 0.6864, 0.6567, 0.5512, 0.7914, 0.5473, 0.7519, 0.6355, 0.7519, 0.6377, 0.7742, 0.7104, 0.9506, 0.6724, 0.9391, 0.7061, 0.8577, 0.7276, 0.8642, 0.9185, 0.8645, 0.8932, 0.8952, 0.8309, 0.8328, 0.8452, 0.8155, 0.04927, 0.7091, 0.06238, 0.7118, 0.05873, 0.7488, 0.04536, 0.7488, 0.1049, 0.6051, 0.1143, 0.6146, 0.09072, 0.6433, 0.0796, 0.6359, 0.0796, 0.6359, 0.09072, 0.6433, 0.07318, 0.6761, 0.06083, 0.671, 0.4478, 0.7884, 0.4347, 0.7858, 0.4383, 0.7488, 0.4517, 0.7488, 0.04927, 0.7884, 0.06238, 0.7858, 0.07318, 0.8214, 0.06083, 0.8265, 0.04536, 0.7488, 0.05873, 0.7488, 0.06238, 0.7858, 0.04927, 0.7884, 0.0796, 0.8616, 0.09072, 0.8542, 0.1143, 0.883, 0.1049, 0.8924, 0.2882, 0.5495, 0.2855, 0.5626, 0.2485, 0.559, 0.2485, 0.5456, 0.4174, 0.8616, 0.4063, 0.8542, 0.4239, 0.8214, 0.4362, 0.8265, 0.2485, 0.5456, 0.2485, 0.559, 0.2115, 0.5626, 0.2089, 0.5495, 0.2485, 0.9519, 0.2485, 0.9386, 0.2855, 0.9349, 0.2882, 0.948, 0.1049, 0.8924, 0.1143, 0.883, 0.1431, 0.9066, 0.1357, 0.9177, 0.3614, 0.5799, 0.354, 0.591, 0.3212, 0.5734, 0.3263, 0.5611, 0.1357, 0.9177, 0.1431, 0.9066, 0.1759, 0.9241, 0.1708, 0.9365, 0.1357, 0.5799, 0.1431, 0.591, 0.1143, 0.6146, 0.1049, 0.6051, 0.3614, 0.9177, 0.354, 0.9066, 0.3827, 0.883, 0.3922, 0.8924, 0.2882, 0.948, 0.2855, 0.9349, 0.3212, 0.9241, 0.3263, 0.9365, 0.4362, 0.8265, 0.4239, 0.8214, 0.4347, 0.7858, 0.4478, 0.7884, 0.1708, 0.5611, 0.1759, 0.5734, 0.1431, 0.591, 0.1357, 0.5799, 0.3922, 0.6051, 0.3827, 0.6146, 0.354, 0.591, 0.3614, 0.5799, 0.4775, 0.7488, 0.4517, 0.7488, 0.4478, 0.7091, 0.4362, 0.671, 0.4174, 0.6359, 0.3922, 0.6051, 0.3614, 0.5799, 0.3263, 0.5611, 0.2882, 0.5495, 0.2485, 0.5456, 0.2089, 0.5495, 0.1708, 0.5611, 0.1357, 0.5799, 0.1049, 0.6051, 0.0796, 0.6359, 0.06083, 0.671, 0.04927, 0.7091, 0.04536, 0.7488, 0.01953, 0.7488, 0.02393, 0.7041, 0.03696, 0.6611, 0.05812, 0.6216, 0.0866, 0.5869, 0.1213, 0.5584, 0.1609, 0.5372, 0.2038, 0.5242, 0.2485, 0.5198, 0.2932, 0.5242, 0.3362, 0.5372, 0.3757, 0.5584, 0.4104, 0.5869, 0.4389, 0.6216, 0.4601, 0.6611, 0.4731, 0.7041, 0.4362, 0.671, 0.4239, 0.6761, 0.4063, 0.6433, 0.4174, 0.6359, 0.2089, 0.948, 0.2115, 0.9349, 0.2485, 0.9386, 0.2485, 0.9519, 0.06083, 0.8265, 0.07318, 0.8214, 0.09072, 0.8542, 0.0796, 0.8616, 0.4517, 0.7488, 0.4383, 0.7488, 0.4347, 0.7118, 0.4478, 0.7091, 0.06083, 0.671, 0.07318, 0.6761, 0.06238, 0.7118, 0.04927, 0.7091, 0.3263, 0.5611, 0.3212, 0.5734, 0.2855, 0.5626, 0.2882, 0.5495, 0.3263, 0.9365, 0.3212, 0.9241, 0.354, 0.9066, 0.3614, 0.9177, 0.1708, 0.9365, 0.1759, 0.9241, 0.2115, 0.9349, 0.2089, 0.948, 0.2089, 0.5495, 0.2115, 0.5626, 0.1759, 0.5734, 0.1708, 0.5611, 0.4478, 0.7091, 0.4347, 0.7118, 0.4239, 0.6761, 0.4362, 0.671, 0.3922, 0.8924, 0.3827, 0.883, 0.4063, 0.8542, 0.4174, 0.8616, 0.4174, 0.6359, 0.4063, 0.6433, 0.3827, 0.6146, 0.3922, 0.6051])
me_cube_002.materials.append(mat_material)
me_cube_002.use_remesh_preserve_volume = False
me_cube_002.use_remesh_preserve_attributes = False
me_cube_002.use_mirror_vertex_groups = False
me_cube_002.update()

# ---- objects
ob_cube = bpy.data.objects.new('Cube', me_cube_002)

# ---- transforms, parenting, visibility, modifiers, constraints
ob_cube.location = (0.02858, 0.0, 1.422)
ob_cube.rotation_euler = (0.0, 1.571, 0.0)
ob_cube.lineart.crease_threshold = 0.0

# ---- collection membership
col_collection_1.objects.link(ob_cube)

# ---- scene / render settings (as saved in the file)
scene.frame_start = 1; scene.frame_end = 250; scene.frame_set(1)
scene.render.engine = 'BLENDER_EEVEE_NEXT'
scene.render.resolution_percentage = 50
scene.render.dither_intensity = 0.0
scene.cycles.use_denoising = False
scene.cycles.samples = 128
scene.cycles.sampling_pattern = 'TABULATED_SOBOL'
scene.cycles.use_adaptive_sampling = False
scene.cycles.use_light_tree = False
scene.cycles.blur_glossy = 0.0
scene.cycles.sample_clamp_indirect = 0.0
scene.view_settings.view_transform = 'Standard'
bpy.context.view_layer.update()

# ---- added for rendering (the .blend has no active camera and no usable light): camera, sun
cam_auto = bpy.data.cameras.new('AutoCamera')
cam_auto.lens = 50.0
cam_auto.sensor_width = 36.0
cam_auto.clip_end = 1000.0
ob_auto_camera = bpy.data.objects.new('AutoCamera', cam_auto)
scene.collection.objects.link(ob_auto_camera)
ob_auto_camera.location = (3.04579, -4.11596, 4.92262)
ob_auto_camera.rotation_euler = (1.09748, -7.21219e-08, 0.694738)
scene.camera = ob_auto_camera
light_auto_sun = bpy.data.lights.new('AutoSun', 'SUN')
light_auto_sun.energy = 3.0
light_auto_sun.angle = 0.0523599
ob_auto_sun = bpy.data.objects.new('AutoSun', light_auto_sun)
scene.collection.objects.link(ob_auto_sun)
ob_auto_sun.rotation_euler = (0.872665, 0.174533, 0.523599)
bpy.context.view_layer.update()
